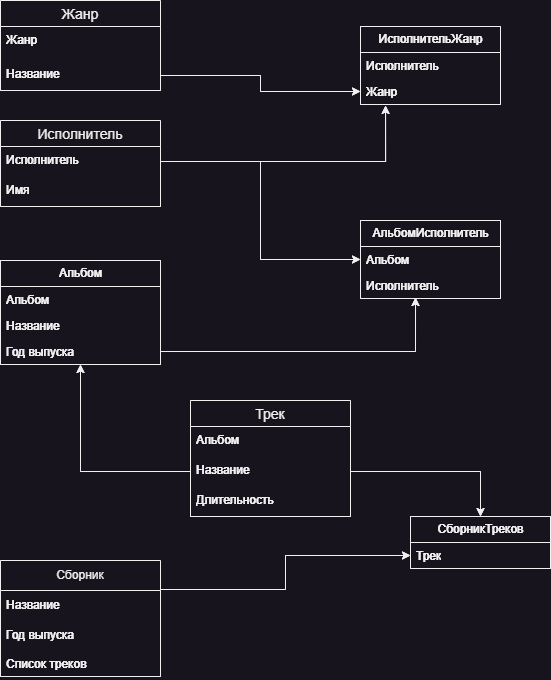

The diagram above was exported from draw.io. Its source (the exported page's mxGraphModel, read from the mxfile embedded in the PNG):
<mxGraphModel dx="1214" dy="671" grid="1" gridSize="10" guides="1" tooltips="1" connect="1" arrows="1" fold="1" page="1" pageScale="1" pageWidth="827" pageHeight="1169" math="0" shadow="0">
  <root>
    <mxCell id="0" />
    <mxCell id="1" parent="0" />
    <mxCell id="cnstYjjc8a0EdQFWZkih-192" value="Исполнитель" style="swimlane;fontStyle=0;childLayout=stackLayout;horizontal=1;startSize=26;horizontalStack=0;resizeParent=1;resizeParentMax=0;resizeLast=0;collapsible=1;marginBottom=0;align=center;fontSize=14;" parent="1" vertex="1">
      <mxGeometry x="40" y="160" width="160" height="86" as="geometry" />
    </mxCell>
    <mxCell id="cnstYjjc8a0EdQFWZkih-194" value="Исполнитель" style="text;strokeColor=none;fillColor=none;spacingLeft=4;spacingRight=4;overflow=hidden;rotatable=0;points=[[0,0.5],[1,0.5]];portConstraint=eastwest;fontSize=12;whiteSpace=wrap;html=1;" parent="cnstYjjc8a0EdQFWZkih-192" vertex="1">
      <mxGeometry y="26" width="160" height="30" as="geometry" />
    </mxCell>
    <mxCell id="cnstYjjc8a0EdQFWZkih-193" value="Имя" style="text;strokeColor=none;fillColor=none;spacingLeft=4;spacingRight=4;overflow=hidden;rotatable=0;points=[[0,0.5],[1,0.5]];portConstraint=eastwest;fontSize=12;whiteSpace=wrap;html=1;" parent="cnstYjjc8a0EdQFWZkih-192" vertex="1">
      <mxGeometry y="56" width="160" height="30" as="geometry" />
    </mxCell>
    <mxCell id="cnstYjjc8a0EdQFWZkih-209" value="Жанр" style="swimlane;fontStyle=0;childLayout=stackLayout;horizontal=1;startSize=26;horizontalStack=0;resizeParent=1;resizeParentMax=0;resizeLast=0;collapsible=1;marginBottom=0;align=center;fontSize=14;" parent="1" vertex="1">
      <mxGeometry x="40" y="40" width="160" height="90" as="geometry" />
    </mxCell>
    <mxCell id="23df3qpt75knJwj2-Hif-31" value="Жанр" style="text;strokeColor=none;fillColor=none;spacingLeft=4;spacingRight=4;overflow=hidden;rotatable=0;points=[[0,0.5],[1,0.5]];portConstraint=eastwest;fontSize=12;whiteSpace=wrap;html=1;" parent="cnstYjjc8a0EdQFWZkih-209" vertex="1">
      <mxGeometry y="26" width="160" height="34" as="geometry" />
    </mxCell>
    <mxCell id="cnstYjjc8a0EdQFWZkih-210" value="Название" style="text;strokeColor=none;fillColor=none;spacingLeft=4;spacingRight=4;overflow=hidden;rotatable=0;points=[[0,0.5],[1,0.5]];portConstraint=eastwest;fontSize=12;whiteSpace=wrap;html=1;" parent="cnstYjjc8a0EdQFWZkih-209" vertex="1">
      <mxGeometry y="60" width="160" height="30" as="geometry" />
    </mxCell>
    <mxCell id="cnstYjjc8a0EdQFWZkih-214" value="Альбом" style="swimlane;fontStyle=0;childLayout=stackLayout;horizontal=1;startSize=26;fillColor=none;horizontalStack=0;resizeParent=1;resizeParentMax=0;resizeLast=0;collapsible=1;marginBottom=0;html=1;" parent="1" vertex="1">
      <mxGeometry x="40" y="300" width="160" height="104" as="geometry" />
    </mxCell>
    <mxCell id="23df3qpt75knJwj2-Hif-55" value="Альбом" style="text;strokeColor=none;fillColor=none;align=left;verticalAlign=top;spacingLeft=4;spacingRight=4;overflow=hidden;rotatable=0;points=[[0,0.5],[1,0.5]];portConstraint=eastwest;whiteSpace=wrap;html=1;" parent="cnstYjjc8a0EdQFWZkih-214" vertex="1">
      <mxGeometry y="26" width="160" height="26" as="geometry" />
    </mxCell>
    <mxCell id="cnstYjjc8a0EdQFWZkih-215" value="Название&amp;nbsp;" style="text;strokeColor=none;fillColor=none;align=left;verticalAlign=top;spacingLeft=4;spacingRight=4;overflow=hidden;rotatable=0;points=[[0,0.5],[1,0.5]];portConstraint=eastwest;whiteSpace=wrap;html=1;" parent="cnstYjjc8a0EdQFWZkih-214" vertex="1">
      <mxGeometry y="52" width="160" height="26" as="geometry" />
    </mxCell>
    <mxCell id="cnstYjjc8a0EdQFWZkih-216" value="Год выпуска" style="text;strokeColor=none;fillColor=none;align=left;verticalAlign=top;spacingLeft=4;spacingRight=4;overflow=hidden;rotatable=0;points=[[0,0.5],[1,0.5]];portConstraint=eastwest;whiteSpace=wrap;html=1;" parent="cnstYjjc8a0EdQFWZkih-214" vertex="1">
      <mxGeometry y="78" width="160" height="26" as="geometry" />
    </mxCell>
    <mxCell id="cnstYjjc8a0EdQFWZkih-219" value="Трек" style="swimlane;fontStyle=0;childLayout=stackLayout;horizontal=1;startSize=26;horizontalStack=0;resizeParent=1;resizeParentMax=0;resizeLast=0;collapsible=1;marginBottom=0;align=center;fontSize=14;" parent="1" vertex="1">
      <mxGeometry x="230" y="440" width="160" height="116" as="geometry" />
    </mxCell>
    <mxCell id="cnstYjjc8a0EdQFWZkih-222" value="Альбом" style="text;strokeColor=none;fillColor=none;spacingLeft=4;spacingRight=4;overflow=hidden;rotatable=0;points=[[0,0.5],[1,0.5]];portConstraint=eastwest;fontSize=12;whiteSpace=wrap;html=1;" parent="cnstYjjc8a0EdQFWZkih-219" vertex="1">
      <mxGeometry y="26" width="160" height="30" as="geometry" />
    </mxCell>
    <mxCell id="cnstYjjc8a0EdQFWZkih-220" value="Название" style="text;strokeColor=none;fillColor=none;spacingLeft=4;spacingRight=4;overflow=hidden;rotatable=0;points=[[0,0.5],[1,0.5]];portConstraint=eastwest;fontSize=12;whiteSpace=wrap;html=1;" parent="cnstYjjc8a0EdQFWZkih-219" vertex="1">
      <mxGeometry y="56" width="160" height="30" as="geometry" />
    </mxCell>
    <mxCell id="cnstYjjc8a0EdQFWZkih-221" value="Длительность" style="text;strokeColor=none;fillColor=none;spacingLeft=4;spacingRight=4;overflow=hidden;rotatable=0;points=[[0,0.5],[1,0.5]];portConstraint=eastwest;fontSize=12;whiteSpace=wrap;html=1;" parent="cnstYjjc8a0EdQFWZkih-219" vertex="1">
      <mxGeometry y="86" width="160" height="30" as="geometry" />
    </mxCell>
    <mxCell id="23df3qpt75knJwj2-Hif-27" style="edgeStyle=orthogonalEdgeStyle;rounded=0;orthogonalLoop=1;jettySize=auto;html=1;exitX=1;exitY=0.25;exitDx=0;exitDy=0;entryX=0;entryY=0.5;entryDx=0;entryDy=0;" parent="1" source="GdhorRSf7wplwf5YzSws-1" target="23df3qpt75knJwj2-Hif-22" edge="1">
      <mxGeometry relative="1" as="geometry" />
    </mxCell>
    <mxCell id="GdhorRSf7wplwf5YzSws-1" value="Сборник" style="swimlane;fontStyle=0;childLayout=stackLayout;horizontal=1;startSize=30;horizontalStack=0;resizeParent=1;resizeParentMax=0;resizeLast=0;collapsible=1;marginBottom=0;whiteSpace=wrap;html=1;" parent="1" vertex="1">
      <mxGeometry x="40" y="600" width="160" height="116" as="geometry" />
    </mxCell>
    <mxCell id="GdhorRSf7wplwf5YzSws-2" value="Название" style="text;strokeColor=none;fillColor=none;align=left;verticalAlign=middle;spacingLeft=4;spacingRight=4;overflow=hidden;points=[[0,0.5],[1,0.5]];portConstraint=eastwest;rotatable=0;whiteSpace=wrap;html=1;" parent="GdhorRSf7wplwf5YzSws-1" vertex="1">
      <mxGeometry y="30" width="160" height="30" as="geometry" />
    </mxCell>
    <mxCell id="GdhorRSf7wplwf5YzSws-3" value="Год выпуска" style="text;strokeColor=none;fillColor=none;align=left;verticalAlign=middle;spacingLeft=4;spacingRight=4;overflow=hidden;points=[[0,0.5],[1,0.5]];portConstraint=eastwest;rotatable=0;whiteSpace=wrap;html=1;" parent="GdhorRSf7wplwf5YzSws-1" vertex="1">
      <mxGeometry y="60" width="160" height="30" as="geometry" />
    </mxCell>
    <mxCell id="23df3qpt75knJwj2-Hif-56" value="Список треков" style="text;strokeColor=none;fillColor=none;align=left;verticalAlign=top;spacingLeft=4;spacingRight=4;overflow=hidden;rotatable=0;points=[[0,0.5],[1,0.5]];portConstraint=eastwest;whiteSpace=wrap;html=1;" parent="GdhorRSf7wplwf5YzSws-1" vertex="1">
      <mxGeometry y="90" width="160" height="26" as="geometry" />
    </mxCell>
    <mxCell id="23df3qpt75knJwj2-Hif-1" value="ИсполнительЖанр" style="swimlane;fontStyle=0;childLayout=stackLayout;horizontal=1;startSize=26;fillColor=none;horizontalStack=0;resizeParent=1;resizeParentMax=0;resizeLast=0;collapsible=1;marginBottom=0;html=1;" parent="1" vertex="1">
      <mxGeometry x="400" y="66" width="140" height="78" as="geometry" />
    </mxCell>
    <mxCell id="23df3qpt75knJwj2-Hif-32" value="Исполнитель" style="text;strokeColor=none;fillColor=none;align=left;verticalAlign=top;spacingLeft=4;spacingRight=4;overflow=hidden;rotatable=0;points=[[0,0.5],[1,0.5]];portConstraint=eastwest;whiteSpace=wrap;html=1;" parent="23df3qpt75knJwj2-Hif-1" vertex="1">
      <mxGeometry y="26" width="140" height="26" as="geometry" />
    </mxCell>
    <mxCell id="23df3qpt75knJwj2-Hif-2" value="Жанр" style="text;strokeColor=none;fillColor=none;align=left;verticalAlign=top;spacingLeft=4;spacingRight=4;overflow=hidden;rotatable=0;points=[[0,0.5],[1,0.5]];portConstraint=eastwest;whiteSpace=wrap;html=1;" parent="23df3qpt75knJwj2-Hif-1" vertex="1">
      <mxGeometry y="52" width="140" height="26" as="geometry" />
    </mxCell>
    <mxCell id="23df3qpt75knJwj2-Hif-10" style="edgeStyle=orthogonalEdgeStyle;rounded=0;orthogonalLoop=1;jettySize=auto;html=1;exitX=1;exitY=0.5;exitDx=0;exitDy=0;entryX=0;entryY=0.5;entryDx=0;entryDy=0;" parent="1" source="cnstYjjc8a0EdQFWZkih-210" target="23df3qpt75knJwj2-Hif-2" edge="1">
      <mxGeometry relative="1" as="geometry" />
    </mxCell>
    <mxCell id="23df3qpt75knJwj2-Hif-11" style="edgeStyle=orthogonalEdgeStyle;rounded=0;orthogonalLoop=1;jettySize=auto;html=1;exitX=1;exitY=0.5;exitDx=0;exitDy=0;entryX=0.179;entryY=1.038;entryDx=0;entryDy=0;entryPerimeter=0;" parent="1" source="cnstYjjc8a0EdQFWZkih-194" target="23df3qpt75knJwj2-Hif-2" edge="1">
      <mxGeometry relative="1" as="geometry" />
    </mxCell>
    <mxCell id="23df3qpt75knJwj2-Hif-12" value="АльбомИсполнитель" style="swimlane;fontStyle=0;childLayout=stackLayout;horizontal=1;startSize=26;fillColor=none;horizontalStack=0;resizeParent=1;resizeParentMax=0;resizeLast=0;collapsible=1;marginBottom=0;html=1;" parent="1" vertex="1">
      <mxGeometry x="400" y="260" width="140" height="78" as="geometry" />
    </mxCell>
    <mxCell id="23df3qpt75knJwj2-Hif-13" value="Альбом&lt;div&gt;&lt;br&gt;&lt;/div&gt;" style="text;strokeColor=none;fillColor=none;align=left;verticalAlign=top;spacingLeft=4;spacingRight=4;overflow=hidden;rotatable=0;points=[[0,0.5],[1,0.5]];portConstraint=eastwest;whiteSpace=wrap;html=1;" parent="23df3qpt75knJwj2-Hif-12" vertex="1">
      <mxGeometry y="26" width="140" height="26" as="geometry" />
    </mxCell>
    <mxCell id="23df3qpt75knJwj2-Hif-53" value="Исполнитель" style="text;strokeColor=none;fillColor=none;align=left;verticalAlign=top;spacingLeft=4;spacingRight=4;overflow=hidden;rotatable=0;points=[[0,0.5],[1,0.5]];portConstraint=eastwest;whiteSpace=wrap;html=1;" parent="23df3qpt75knJwj2-Hif-12" vertex="1">
      <mxGeometry y="52" width="140" height="26" as="geometry" />
    </mxCell>
    <mxCell id="23df3qpt75knJwj2-Hif-16" style="edgeStyle=orthogonalEdgeStyle;rounded=0;orthogonalLoop=1;jettySize=auto;html=1;exitX=1;exitY=0.5;exitDx=0;exitDy=0;entryX=0;entryY=0.5;entryDx=0;entryDy=0;" parent="1" source="cnstYjjc8a0EdQFWZkih-194" target="23df3qpt75knJwj2-Hif-13" edge="1">
      <mxGeometry relative="1" as="geometry" />
    </mxCell>
    <mxCell id="23df3qpt75knJwj2-Hif-19" style="edgeStyle=orthogonalEdgeStyle;rounded=0;orthogonalLoop=1;jettySize=auto;html=1;exitX=0;exitY=0.5;exitDx=0;exitDy=0;" parent="1" source="cnstYjjc8a0EdQFWZkih-220" target="cnstYjjc8a0EdQFWZkih-214" edge="1">
      <mxGeometry relative="1" as="geometry" />
    </mxCell>
    <mxCell id="23df3qpt75knJwj2-Hif-21" value="СборникТреков" style="swimlane;fontStyle=0;childLayout=stackLayout;horizontal=1;startSize=26;fillColor=none;horizontalStack=0;resizeParent=1;resizeParentMax=0;resizeLast=0;collapsible=1;marginBottom=0;html=1;" parent="1" vertex="1">
      <mxGeometry x="450" y="556" width="140" height="52" as="geometry" />
    </mxCell>
    <mxCell id="23df3qpt75knJwj2-Hif-22" value="Трек" style="text;strokeColor=none;fillColor=none;align=left;verticalAlign=top;spacingLeft=4;spacingRight=4;overflow=hidden;rotatable=0;points=[[0,0.5],[1,0.5]];portConstraint=eastwest;whiteSpace=wrap;html=1;" parent="23df3qpt75knJwj2-Hif-21" vertex="1">
      <mxGeometry y="26" width="140" height="26" as="geometry" />
    </mxCell>
    <mxCell id="23df3qpt75knJwj2-Hif-30" style="edgeStyle=orthogonalEdgeStyle;rounded=0;orthogonalLoop=1;jettySize=auto;html=1;exitX=1;exitY=0.5;exitDx=0;exitDy=0;entryX=0.5;entryY=0;entryDx=0;entryDy=0;" parent="1" source="cnstYjjc8a0EdQFWZkih-220" target="23df3qpt75knJwj2-Hif-21" edge="1">
      <mxGeometry relative="1" as="geometry" />
    </mxCell>
    <mxCell id="23df3qpt75knJwj2-Hif-54" style="edgeStyle=orthogonalEdgeStyle;rounded=0;orthogonalLoop=1;jettySize=auto;html=1;exitX=1;exitY=0.5;exitDx=0;exitDy=0;entryX=0.393;entryY=0.962;entryDx=0;entryDy=0;entryPerimeter=0;" parent="1" source="cnstYjjc8a0EdQFWZkih-216" target="23df3qpt75knJwj2-Hif-53" edge="1">
      <mxGeometry relative="1" as="geometry" />
    </mxCell>
    <mxCell id="le9jsceloEKLGw35efPT-1" value="Исполнитель" style="swimlane;fontStyle=0;childLayout=stackLayout;horizontal=1;startSize=26;horizontalStack=0;resizeParent=1;resizeParentMax=0;resizeLast=0;collapsible=1;marginBottom=0;align=center;fontSize=14;" vertex="1" parent="1">
      <mxGeometry x="40" y="160" width="160" height="86" as="geometry" />
    </mxCell>
    <mxCell id="le9jsceloEKLGw35efPT-2" value="Исполнитель" style="text;strokeColor=none;fillColor=none;spacingLeft=4;spacingRight=4;overflow=hidden;rotatable=0;points=[[0,0.5],[1,0.5]];portConstraint=eastwest;fontSize=12;whiteSpace=wrap;html=1;" vertex="1" parent="le9jsceloEKLGw35efPT-1">
      <mxGeometry y="26" width="160" height="30" as="geometry" />
    </mxCell>
    <mxCell id="le9jsceloEKLGw35efPT-3" value="Имя" style="text;strokeColor=none;fillColor=none;spacingLeft=4;spacingRight=4;overflow=hidden;rotatable=0;points=[[0,0.5],[1,0.5]];portConstraint=eastwest;fontSize=12;whiteSpace=wrap;html=1;" vertex="1" parent="le9jsceloEKLGw35efPT-1">
      <mxGeometry y="56" width="160" height="30" as="geometry" />
    </mxCell>
    <mxCell id="le9jsceloEKLGw35efPT-4" value="Жанр" style="swimlane;fontStyle=0;childLayout=stackLayout;horizontal=1;startSize=26;horizontalStack=0;resizeParent=1;resizeParentMax=0;resizeLast=0;collapsible=1;marginBottom=0;align=center;fontSize=14;" vertex="1" parent="1">
      <mxGeometry x="40" y="40" width="160" height="90" as="geometry" />
    </mxCell>
    <mxCell id="le9jsceloEKLGw35efPT-5" value="Жанр" style="text;strokeColor=none;fillColor=none;spacingLeft=4;spacingRight=4;overflow=hidden;rotatable=0;points=[[0,0.5],[1,0.5]];portConstraint=eastwest;fontSize=12;whiteSpace=wrap;html=1;" vertex="1" parent="le9jsceloEKLGw35efPT-4">
      <mxGeometry y="26" width="160" height="34" as="geometry" />
    </mxCell>
    <mxCell id="le9jsceloEKLGw35efPT-6" value="Название" style="text;strokeColor=none;fillColor=none;spacingLeft=4;spacingRight=4;overflow=hidden;rotatable=0;points=[[0,0.5],[1,0.5]];portConstraint=eastwest;fontSize=12;whiteSpace=wrap;html=1;" vertex="1" parent="le9jsceloEKLGw35efPT-4">
      <mxGeometry y="60" width="160" height="30" as="geometry" />
    </mxCell>
    <mxCell id="le9jsceloEKLGw35efPT-7" value="Альбом" style="swimlane;fontStyle=0;childLayout=stackLayout;horizontal=1;startSize=26;fillColor=none;horizontalStack=0;resizeParent=1;resizeParentMax=0;resizeLast=0;collapsible=1;marginBottom=0;html=1;" vertex="1" parent="1">
      <mxGeometry x="40" y="300" width="160" height="104" as="geometry" />
    </mxCell>
    <mxCell id="le9jsceloEKLGw35efPT-8" value="Альбом" style="text;strokeColor=none;fillColor=none;align=left;verticalAlign=top;spacingLeft=4;spacingRight=4;overflow=hidden;rotatable=0;points=[[0,0.5],[1,0.5]];portConstraint=eastwest;whiteSpace=wrap;html=1;" vertex="1" parent="le9jsceloEKLGw35efPT-7">
      <mxGeometry y="26" width="160" height="26" as="geometry" />
    </mxCell>
    <mxCell id="le9jsceloEKLGw35efPT-9" value="Название&amp;nbsp;" style="text;strokeColor=none;fillColor=none;align=left;verticalAlign=top;spacingLeft=4;spacingRight=4;overflow=hidden;rotatable=0;points=[[0,0.5],[1,0.5]];portConstraint=eastwest;whiteSpace=wrap;html=1;" vertex="1" parent="le9jsceloEKLGw35efPT-7">
      <mxGeometry y="52" width="160" height="26" as="geometry" />
    </mxCell>
    <mxCell id="le9jsceloEKLGw35efPT-10" value="Год выпуска" style="text;strokeColor=none;fillColor=none;align=left;verticalAlign=top;spacingLeft=4;spacingRight=4;overflow=hidden;rotatable=0;points=[[0,0.5],[1,0.5]];portConstraint=eastwest;whiteSpace=wrap;html=1;" vertex="1" parent="le9jsceloEKLGw35efPT-7">
      <mxGeometry y="78" width="160" height="26" as="geometry" />
    </mxCell>
    <mxCell id="le9jsceloEKLGw35efPT-11" value="Трек" style="swimlane;fontStyle=0;childLayout=stackLayout;horizontal=1;startSize=26;horizontalStack=0;resizeParent=1;resizeParentMax=0;resizeLast=0;collapsible=1;marginBottom=0;align=center;fontSize=14;" vertex="1" parent="1">
      <mxGeometry x="230" y="440" width="160" height="116" as="geometry" />
    </mxCell>
    <mxCell id="le9jsceloEKLGw35efPT-12" value="Альбом" style="text;strokeColor=none;fillColor=none;spacingLeft=4;spacingRight=4;overflow=hidden;rotatable=0;points=[[0,0.5],[1,0.5]];portConstraint=eastwest;fontSize=12;whiteSpace=wrap;html=1;" vertex="1" parent="le9jsceloEKLGw35efPT-11">
      <mxGeometry y="26" width="160" height="30" as="geometry" />
    </mxCell>
    <mxCell id="le9jsceloEKLGw35efPT-13" value="Название" style="text;strokeColor=none;fillColor=none;spacingLeft=4;spacingRight=4;overflow=hidden;rotatable=0;points=[[0,0.5],[1,0.5]];portConstraint=eastwest;fontSize=12;whiteSpace=wrap;html=1;" vertex="1" parent="le9jsceloEKLGw35efPT-11">
      <mxGeometry y="56" width="160" height="30" as="geometry" />
    </mxCell>
    <mxCell id="le9jsceloEKLGw35efPT-14" value="Длительность" style="text;strokeColor=none;fillColor=none;spacingLeft=4;spacingRight=4;overflow=hidden;rotatable=0;points=[[0,0.5],[1,0.5]];portConstraint=eastwest;fontSize=12;whiteSpace=wrap;html=1;" vertex="1" parent="le9jsceloEKLGw35efPT-11">
      <mxGeometry y="86" width="160" height="30" as="geometry" />
    </mxCell>
    <mxCell id="le9jsceloEKLGw35efPT-15" style="edgeStyle=orthogonalEdgeStyle;rounded=0;orthogonalLoop=1;jettySize=auto;html=1;exitX=1;exitY=0.25;exitDx=0;exitDy=0;entryX=0;entryY=0.5;entryDx=0;entryDy=0;" edge="1" parent="1" source="le9jsceloEKLGw35efPT-16" target="le9jsceloEKLGw35efPT-31">
      <mxGeometry relative="1" as="geometry" />
    </mxCell>
    <mxCell id="le9jsceloEKLGw35efPT-16" value="Сборник" style="swimlane;fontStyle=0;childLayout=stackLayout;horizontal=1;startSize=30;horizontalStack=0;resizeParent=1;resizeParentMax=0;resizeLast=0;collapsible=1;marginBottom=0;whiteSpace=wrap;html=1;" vertex="1" parent="1">
      <mxGeometry x="40" y="600" width="160" height="116" as="geometry" />
    </mxCell>
    <mxCell id="le9jsceloEKLGw35efPT-17" value="Название" style="text;strokeColor=none;fillColor=none;align=left;verticalAlign=middle;spacingLeft=4;spacingRight=4;overflow=hidden;points=[[0,0.5],[1,0.5]];portConstraint=eastwest;rotatable=0;whiteSpace=wrap;html=1;" vertex="1" parent="le9jsceloEKLGw35efPT-16">
      <mxGeometry y="30" width="160" height="30" as="geometry" />
    </mxCell>
    <mxCell id="le9jsceloEKLGw35efPT-18" value="Год выпуска" style="text;strokeColor=none;fillColor=none;align=left;verticalAlign=middle;spacingLeft=4;spacingRight=4;overflow=hidden;points=[[0,0.5],[1,0.5]];portConstraint=eastwest;rotatable=0;whiteSpace=wrap;html=1;" vertex="1" parent="le9jsceloEKLGw35efPT-16">
      <mxGeometry y="60" width="160" height="30" as="geometry" />
    </mxCell>
    <mxCell id="le9jsceloEKLGw35efPT-19" value="Список треков" style="text;strokeColor=none;fillColor=none;align=left;verticalAlign=top;spacingLeft=4;spacingRight=4;overflow=hidden;rotatable=0;points=[[0,0.5],[1,0.5]];portConstraint=eastwest;whiteSpace=wrap;html=1;" vertex="1" parent="le9jsceloEKLGw35efPT-16">
      <mxGeometry y="90" width="160" height="26" as="geometry" />
    </mxCell>
    <mxCell id="le9jsceloEKLGw35efPT-20" value="ИсполнительЖанр" style="swimlane;fontStyle=0;childLayout=stackLayout;horizontal=1;startSize=26;fillColor=none;horizontalStack=0;resizeParent=1;resizeParentMax=0;resizeLast=0;collapsible=1;marginBottom=0;html=1;" vertex="1" parent="1">
      <mxGeometry x="400" y="66" width="140" height="78" as="geometry" />
    </mxCell>
    <mxCell id="le9jsceloEKLGw35efPT-21" value="Исполнитель" style="text;strokeColor=none;fillColor=none;align=left;verticalAlign=top;spacingLeft=4;spacingRight=4;overflow=hidden;rotatable=0;points=[[0,0.5],[1,0.5]];portConstraint=eastwest;whiteSpace=wrap;html=1;" vertex="1" parent="le9jsceloEKLGw35efPT-20">
      <mxGeometry y="26" width="140" height="26" as="geometry" />
    </mxCell>
    <mxCell id="le9jsceloEKLGw35efPT-22" value="Жанр" style="text;strokeColor=none;fillColor=none;align=left;verticalAlign=top;spacingLeft=4;spacingRight=4;overflow=hidden;rotatable=0;points=[[0,0.5],[1,0.5]];portConstraint=eastwest;whiteSpace=wrap;html=1;" vertex="1" parent="le9jsceloEKLGw35efPT-20">
      <mxGeometry y="52" width="140" height="26" as="geometry" />
    </mxCell>
    <mxCell id="le9jsceloEKLGw35efPT-23" style="edgeStyle=orthogonalEdgeStyle;rounded=0;orthogonalLoop=1;jettySize=auto;html=1;exitX=1;exitY=0.5;exitDx=0;exitDy=0;entryX=0;entryY=0.5;entryDx=0;entryDy=0;" edge="1" parent="1" source="le9jsceloEKLGw35efPT-6" target="le9jsceloEKLGw35efPT-22">
      <mxGeometry relative="1" as="geometry" />
    </mxCell>
    <mxCell id="le9jsceloEKLGw35efPT-24" style="edgeStyle=orthogonalEdgeStyle;rounded=0;orthogonalLoop=1;jettySize=auto;html=1;exitX=1;exitY=0.5;exitDx=0;exitDy=0;entryX=0.179;entryY=1.038;entryDx=0;entryDy=0;entryPerimeter=0;" edge="1" parent="1" source="le9jsceloEKLGw35efPT-2" target="le9jsceloEKLGw35efPT-22">
      <mxGeometry relative="1" as="geometry" />
    </mxCell>
    <mxCell id="le9jsceloEKLGw35efPT-25" value="АльбомИсполнитель" style="swimlane;fontStyle=0;childLayout=stackLayout;horizontal=1;startSize=26;fillColor=none;horizontalStack=0;resizeParent=1;resizeParentMax=0;resizeLast=0;collapsible=1;marginBottom=0;html=1;" vertex="1" parent="1">
      <mxGeometry x="400" y="260" width="140" height="78" as="geometry" />
    </mxCell>
    <mxCell id="le9jsceloEKLGw35efPT-26" value="Альбом&lt;div&gt;&lt;br&gt;&lt;/div&gt;" style="text;strokeColor=none;fillColor=none;align=left;verticalAlign=top;spacingLeft=4;spacingRight=4;overflow=hidden;rotatable=0;points=[[0,0.5],[1,0.5]];portConstraint=eastwest;whiteSpace=wrap;html=1;" vertex="1" parent="le9jsceloEKLGw35efPT-25">
      <mxGeometry y="26" width="140" height="26" as="geometry" />
    </mxCell>
    <mxCell id="le9jsceloEKLGw35efPT-27" value="Исполнитель" style="text;strokeColor=none;fillColor=none;align=left;verticalAlign=top;spacingLeft=4;spacingRight=4;overflow=hidden;rotatable=0;points=[[0,0.5],[1,0.5]];portConstraint=eastwest;whiteSpace=wrap;html=1;" vertex="1" parent="le9jsceloEKLGw35efPT-25">
      <mxGeometry y="52" width="140" height="26" as="geometry" />
    </mxCell>
    <mxCell id="le9jsceloEKLGw35efPT-28" style="edgeStyle=orthogonalEdgeStyle;rounded=0;orthogonalLoop=1;jettySize=auto;html=1;exitX=1;exitY=0.5;exitDx=0;exitDy=0;entryX=0;entryY=0.5;entryDx=0;entryDy=0;" edge="1" parent="1" source="le9jsceloEKLGw35efPT-2" target="le9jsceloEKLGw35efPT-26">
      <mxGeometry relative="1" as="geometry" />
    </mxCell>
    <mxCell id="le9jsceloEKLGw35efPT-29" style="edgeStyle=orthogonalEdgeStyle;rounded=0;orthogonalLoop=1;jettySize=auto;html=1;exitX=0;exitY=0.5;exitDx=0;exitDy=0;" edge="1" parent="1" source="le9jsceloEKLGw35efPT-13" target="le9jsceloEKLGw35efPT-7">
      <mxGeometry relative="1" as="geometry" />
    </mxCell>
    <mxCell id="le9jsceloEKLGw35efPT-30" value="СборникТреков" style="swimlane;fontStyle=0;childLayout=stackLayout;horizontal=1;startSize=26;fillColor=none;horizontalStack=0;resizeParent=1;resizeParentMax=0;resizeLast=0;collapsible=1;marginBottom=0;html=1;" vertex="1" parent="1">
      <mxGeometry x="450" y="556" width="140" height="52" as="geometry" />
    </mxCell>
    <mxCell id="le9jsceloEKLGw35efPT-31" value="Трек" style="text;strokeColor=none;fillColor=none;align=left;verticalAlign=top;spacingLeft=4;spacingRight=4;overflow=hidden;rotatable=0;points=[[0,0.5],[1,0.5]];portConstraint=eastwest;whiteSpace=wrap;html=1;" vertex="1" parent="le9jsceloEKLGw35efPT-30">
      <mxGeometry y="26" width="140" height="26" as="geometry" />
    </mxCell>
    <mxCell id="le9jsceloEKLGw35efPT-32" style="edgeStyle=orthogonalEdgeStyle;rounded=0;orthogonalLoop=1;jettySize=auto;html=1;exitX=1;exitY=0.5;exitDx=0;exitDy=0;entryX=0.5;entryY=0;entryDx=0;entryDy=0;" edge="1" parent="1" source="le9jsceloEKLGw35efPT-13" target="le9jsceloEKLGw35efPT-30">
      <mxGeometry relative="1" as="geometry" />
    </mxCell>
    <mxCell id="le9jsceloEKLGw35efPT-33" style="edgeStyle=orthogonalEdgeStyle;rounded=0;orthogonalLoop=1;jettySize=auto;html=1;exitX=1;exitY=0.5;exitDx=0;exitDy=0;entryX=0.393;entryY=0.962;entryDx=0;entryDy=0;entryPerimeter=0;" edge="1" parent="1" source="le9jsceloEKLGw35efPT-10" target="le9jsceloEKLGw35efPT-27">
      <mxGeometry relative="1" as="geometry" />
    </mxCell>
  </root>
</mxGraphModel>